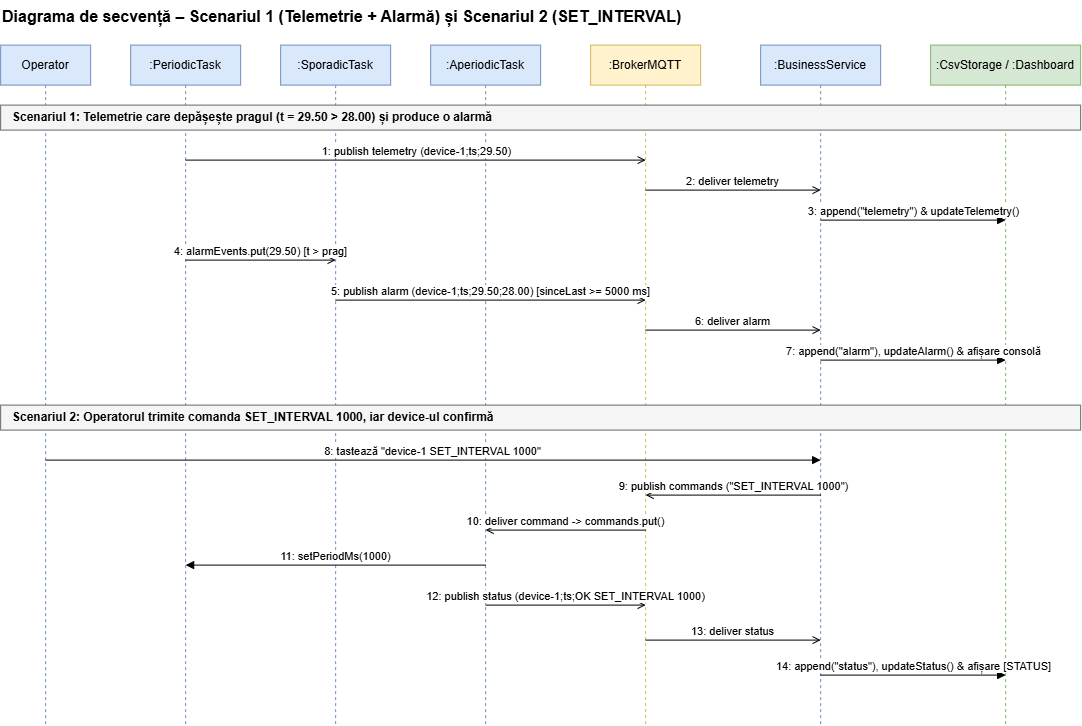

The diagram above was exported from draw.io. Its source (the exported page's mxGraphModel, read from the mxfile embedded in the PNG):
<mxGraphModel dx="1212" dy="736" grid="1" gridSize="10" guides="1" tooltips="1" connect="1" arrows="1" fold="1" page="1" pageScale="1" pageWidth="1169" pageHeight="827" math="0" shadow="0">
  <root>
    <mxCell id="0" />
    <mxCell id="1" parent="0" />
    <mxCell id="stitle" parent="1" style="text;html=1;fontSize=16;fontStyle=1;align=left;" value="Diagrama de secvență – Scenariul 1 (Telemetrie + Alarmă) și Scenariul 2 (SET_INTERVAL)" vertex="1">
      <mxGeometry height="30" width="800" x="30" y="15" as="geometry" />
    </mxCell>
    <mxCell id="p_op" parent="1" style="shape=umlLifeline;perimeter=lifelinePerimeter;whiteSpace=wrap;html=1;container=1;collapsible=0;recursiveResize=0;outlineConnect=0;fillColor=#dae8fc;strokeColor=#6c8ebf;" value="Operator" vertex="1">
      <mxGeometry height="680" width="90" x="30" y="60" as="geometry" />
    </mxCell>
    <mxCell id="p_per" parent="1" style="shape=umlLifeline;perimeter=lifelinePerimeter;whiteSpace=wrap;html=1;container=1;collapsible=0;recursiveResize=0;outlineConnect=0;fillColor=#dae8fc;strokeColor=#6c8ebf;" value=":PeriodicTask" vertex="1">
      <mxGeometry height="680" width="110" x="160" y="60" as="geometry" />
    </mxCell>
    <mxCell id="p_spo" parent="1" style="shape=umlLifeline;perimeter=lifelinePerimeter;whiteSpace=wrap;html=1;container=1;collapsible=0;recursiveResize=0;outlineConnect=0;fillColor=#dae8fc;strokeColor=#6c8ebf;" value=":SporadicTask" vertex="1">
      <mxGeometry height="680" width="110" x="310" y="60" as="geometry" />
    </mxCell>
    <mxCell id="p_ape" parent="1" style="shape=umlLifeline;perimeter=lifelinePerimeter;whiteSpace=wrap;html=1;container=1;collapsible=0;recursiveResize=0;outlineConnect=0;fillColor=#dae8fc;strokeColor=#6c8ebf;" value=":AperiodicTask" vertex="1">
      <mxGeometry height="680" width="110" x="460" y="60" as="geometry" />
    </mxCell>
    <mxCell id="p_brk" parent="1" style="shape=umlLifeline;perimeter=lifelinePerimeter;whiteSpace=wrap;html=1;container=1;collapsible=0;recursiveResize=0;outlineConnect=0;fillColor=#fff2cc;strokeColor=#d6b656;" value=":BrokerMQTT" vertex="1">
      <mxGeometry height="680" width="110" x="620" y="60" as="geometry" />
    </mxCell>
    <mxCell id="p_srv" parent="1" style="shape=umlLifeline;perimeter=lifelinePerimeter;whiteSpace=wrap;html=1;container=1;collapsible=0;recursiveResize=0;outlineConnect=0;fillColor=#dae8fc;strokeColor=#6c8ebf;" value=":BusinessService" vertex="1">
      <mxGeometry height="680" width="120" x="790" y="60" as="geometry" />
    </mxCell>
    <mxCell id="p_csv" parent="1" style="shape=umlLifeline;perimeter=lifelinePerimeter;whiteSpace=wrap;html=1;container=1;collapsible=0;recursiveResize=0;outlineConnect=0;fillColor=#d5e8d4;strokeColor=#82b366;" value=":CsvStorage / :Dashboard" vertex="1">
      <mxGeometry height="680" width="150" x="960" y="60" as="geometry" />
    </mxCell>
    <mxCell id="sc1" parent="1" style="rounded=0;whiteSpace=wrap;html=1;fillColor=#f5f5f5;strokeColor=#666666;align=left;spacingLeft=10;" value="&lt;b&gt;Scenariul 1: Telemetrie care depășește pragul (t = 29.50 &gt; 28.00) și produce o alarmă&lt;/b&gt;" vertex="1">
      <mxGeometry height="25" width="1080" x="30" y="120" as="geometry" />
    </mxCell>
    <mxCell id="m1" edge="1" parent="1" style="html=1;verticalAlign=bottom;endArrow=open;endFill=0;" value="1: publish telemetry (device-1;ts;29.50)">
      <mxGeometry relative="1" as="geometry">
        <mxPoint x="215" y="175" as="sourcePoint" />
        <mxPoint x="675" y="175" as="targetPoint" />
      </mxGeometry>
    </mxCell>
    <mxCell id="m2" edge="1" parent="1" style="html=1;verticalAlign=bottom;endArrow=open;endFill=0;" value="2: deliver telemetry">
      <mxGeometry relative="1" as="geometry">
        <mxPoint x="675" y="205" as="sourcePoint" />
        <mxPoint x="850" y="205" as="targetPoint" />
      </mxGeometry>
    </mxCell>
    <mxCell id="m3" edge="1" parent="1" style="html=1;verticalAlign=bottom;endArrow=block;endFill=1;" value="3: append(&quot;telemetry&quot;) &amp; updateTelemetry()">
      <mxGeometry relative="1" as="geometry">
        <mxPoint x="850" y="235" as="sourcePoint" />
        <mxPoint x="1035" y="235" as="targetPoint" />
      </mxGeometry>
    </mxCell>
    <mxCell id="m4" edge="1" parent="1" style="html=1;verticalAlign=bottom;endArrow=open;endFill=0;" value="4: alarmEvents.put(29.50) [t &gt; prag]">
      <mxGeometry relative="1" as="geometry">
        <mxPoint x="215" y="275" as="sourcePoint" />
        <mxPoint x="365" y="275" as="targetPoint" />
      </mxGeometry>
    </mxCell>
    <mxCell id="m5" edge="1" parent="1" style="html=1;verticalAlign=bottom;endArrow=open;endFill=0;" value="5: publish alarm (device-1;ts;29.50;28.00) [sinceLast &gt;= 5000 ms]">
      <mxGeometry relative="1" as="geometry">
        <mxPoint x="365" y="315" as="sourcePoint" />
        <mxPoint x="675" y="315" as="targetPoint" />
      </mxGeometry>
    </mxCell>
    <mxCell id="m6" edge="1" parent="1" style="html=1;verticalAlign=bottom;endArrow=open;endFill=0;" value="6: deliver alarm">
      <mxGeometry relative="1" as="geometry">
        <mxPoint x="675" y="345" as="sourcePoint" />
        <mxPoint x="850" y="345" as="targetPoint" />
      </mxGeometry>
    </mxCell>
    <mxCell id="m7" edge="1" parent="1" style="html=1;verticalAlign=bottom;endArrow=block;endFill=1;" value="7: append(&quot;alarm&quot;), updateAlarm() &amp; afișare consolă">
      <mxGeometry relative="1" as="geometry">
        <mxPoint x="850" y="375" as="sourcePoint" />
        <mxPoint x="1035" y="375" as="targetPoint" />
      </mxGeometry>
    </mxCell>
    <mxCell id="sc2" parent="1" style="rounded=0;whiteSpace=wrap;html=1;fillColor=#f5f5f5;strokeColor=#666666;align=left;spacingLeft=10;" value="&lt;b&gt;Scenariul 2: Operatorul trimite comanda SET_INTERVAL 1000, iar device-ul confirmă&lt;/b&gt;" vertex="1">
      <mxGeometry height="25" width="1080" x="30" y="420" as="geometry" />
    </mxCell>
    <mxCell id="m8" edge="1" parent="1" style="html=1;verticalAlign=bottom;endArrow=block;endFill=1;" value="8: tastează &quot;device-1 SET_INTERVAL 1000&quot;">
      <mxGeometry relative="1" as="geometry">
        <mxPoint x="75" y="475" as="sourcePoint" />
        <mxPoint x="850" y="475" as="targetPoint" />
      </mxGeometry>
    </mxCell>
    <mxCell id="m9" edge="1" parent="1" style="html=1;verticalAlign=bottom;endArrow=open;endFill=0;" value="9: publish commands (&quot;SET_INTERVAL 1000&quot;)">
      <mxGeometry relative="1" as="geometry">
        <mxPoint x="850" y="510" as="sourcePoint" />
        <mxPoint x="675" y="510" as="targetPoint" />
      </mxGeometry>
    </mxCell>
    <mxCell id="m10" edge="1" parent="1" style="html=1;verticalAlign=bottom;endArrow=open;endFill=0;" value="10: deliver command -&gt; commands.put()">
      <mxGeometry relative="1" as="geometry">
        <mxPoint x="675" y="545" as="sourcePoint" />
        <mxPoint x="515" y="545" as="targetPoint" />
      </mxGeometry>
    </mxCell>
    <mxCell id="m11" edge="1" parent="1" style="html=1;verticalAlign=bottom;endArrow=block;endFill=1;" value="11: setPeriodMs(1000)">
      <mxGeometry relative="1" as="geometry">
        <mxPoint x="515" y="580" as="sourcePoint" />
        <mxPoint x="215" y="580" as="targetPoint" />
      </mxGeometry>
    </mxCell>
    <mxCell id="m12" edge="1" parent="1" style="html=1;verticalAlign=bottom;endArrow=open;endFill=0;" value="12: publish status (device-1;ts;OK SET_INTERVAL 1000)">
      <mxGeometry relative="1" as="geometry">
        <mxPoint x="515" y="620" as="sourcePoint" />
        <mxPoint x="675" y="620" as="targetPoint" />
      </mxGeometry>
    </mxCell>
    <mxCell id="m13" edge="1" parent="1" style="html=1;verticalAlign=bottom;endArrow=open;endFill=0;" value="13: deliver status">
      <mxGeometry relative="1" as="geometry">
        <mxPoint x="675" y="655" as="sourcePoint" />
        <mxPoint x="850" y="655" as="targetPoint" />
      </mxGeometry>
    </mxCell>
    <mxCell id="m14" edge="1" parent="1" style="html=1;verticalAlign=bottom;endArrow=block;endFill=1;" value="14: append(&quot;status&quot;), updateStatus() &amp; afișare [STATUS]">
      <mxGeometry relative="1" as="geometry">
        <mxPoint x="850" y="690" as="sourcePoint" />
        <mxPoint x="1035" y="690" as="targetPoint" />
      </mxGeometry>
    </mxCell>
  </root>
</mxGraphModel>